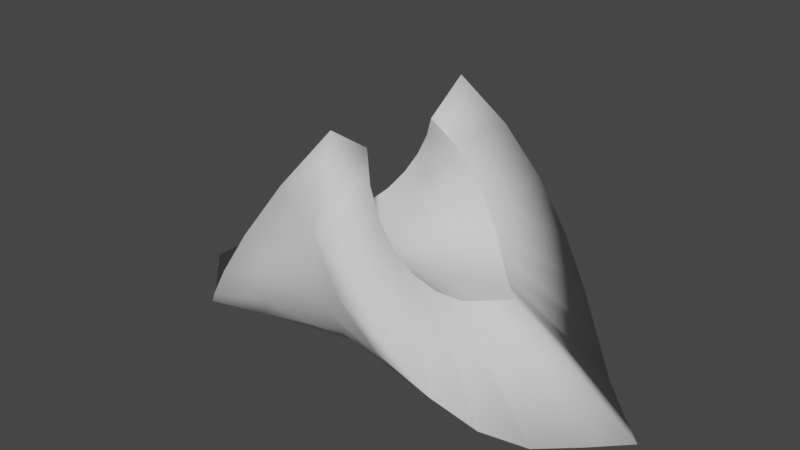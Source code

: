 # Source: wavySquare.blend  (saved by Blender 2.80.75; exported with 4.5.12 LTS)
import bpy
from mathutils import Matrix  # noqa: F401  (used for matrix-valued properties, if any)

bpy.ops.wm.read_factory_settings(use_empty=True)
scene = bpy.context.scene
scene.name = 'Scene'

# ---- world
world_world = bpy.data.worlds.new('World'); scene.world = world_world
world_world.use_nodes = True; world_world.node_tree.nodes.clear()
_N = world_world.node_tree.nodes; _L = world_world.node_tree.links
n0 = _N.new('ShaderNodeOutputWorld'); n0.name = 'World Output'; n0.location = (300, 300)
n1 = _N.new('ShaderNodeBackground'); n1.name = 'Background'; n1.location = (10, 300)
n1.inputs[0].default_value = (0.05088, 0.05088, 0.05088, 1.0)
_L.new(n1.outputs[0], n0.inputs[0])
n0.is_active_output = True
world_world.color = (0.05088, 0.05088, 0.05088)
world_world.use_sun_shadow = False
world_world.sun_shadow_jitter_overblur = 0.0

# ---- meshes
me_plane_001 = bpy.data.meshes.new('Plane.001')
me_plane_001.from_pydata([(0.0, -0.4837, 1.329), (1.414, 0.0, 0.0), (-1.414, 0.0, 0.0), (0.0, 0.4837, 1.329), (-1.237, -0.1768, 0.0), (-1.061, -0.3534, 0.009058), (-0.8839, -0.517, 0.1183), (-0.7071, -0.6444, 0.2911), (-0.5303, -0.7175, 0.5162), (-0.3536, -0.7213, 0.7777), (-0.1768, -0.6451, 1.056), (0.1768, -0.6451, 1.056), (0.3536, -0.7213, 0.7777), (0.5303, -0.7175, 0.5162), (0.7071, -0.6444, 0.2911), (0.8839, -0.517, 0.1183), (1.061, -0.3534, 0.009058), (1.237, -0.1768, 0.0), (1.237, 0.1768, 0.0), (1.061, 0.3534, 0.009058), (0.8839, 0.517, 0.1183), (0.7071, 0.6444, 0.2911), (0.5303, 0.7175, 0.5162), (0.3536, 0.7213, 0.7777), (0.1768, 0.6451, 1.056), (-0.1768, 0.6451, 1.056), (-0.3536, 0.7213, 0.7777), (-0.5303, 0.7175, 0.5162), (-0.7071, 0.6444, 0.2911), (-0.8839, 0.517, 0.1183), (-1.061, 0.3534, 0.009058), (-1.237, 0.1768, 0.0), (0.0, -0.6257, 0.8564), (-0.1768, -0.6524, 0.5963), (-0.3536, -0.6061, 0.3642), (-0.5303, -0.4997, 0.1777), (-0.7071, -0.35, 0.05018), (-0.8839, -0.1768, 0.0), (-1.061, 0.0, 0.0), (0.1768, -0.6524, 0.5963), (0.0, -0.5595, 0.4324), (-0.1768, -0.4755, 0.2347), (-0.3536, -0.3417, 0.09061), (-0.5303, -0.1765, 0.01057), (-0.7071, 0.0, 0.0), (-0.8839, 0.1768, 0.0), (0.3536, -0.6061, 0.3642), (0.1768, -0.4755, 0.2347), (0.0, -0.3289, 0.1298), (-0.1768, -0.174, 0.03106), (-0.3536, 0.0, 0.0), (-0.5303, 0.1765, 0.01057), (-0.7071, 0.35, 0.05018), (0.5303, -0.4997, 0.1777), (0.3536, -0.3417, 0.09061), (0.1768, -0.174, 0.03106), (0.0, 0.0, 0.0), (-0.1768, 0.174, 0.03106), (-0.3536, 0.3417, 0.09061), (-0.5303, 0.4997, 0.1777), (0.7071, -0.35, 0.05018), (0.5303, -0.1765, 0.01057), (0.3536, 0.0, 0.0), (0.1768, 0.174, 0.03106), (0.0, 0.3289, 0.1298), (-0.1768, 0.4755, 0.2347), (-0.3536, 0.6061, 0.3642), (0.8839, -0.1768, 0.0), (0.7071, 0.0, 0.0), (0.5303, 0.1765, 0.01057), (0.3536, 0.3417, 0.09061), (0.1768, 0.4755, 0.2347), (0.0, 0.5595, 0.4324), (-0.1768, 0.6524, 0.5963), (1.061, 0.0, 0.0), (0.8839, 0.1768, 0.0), (0.7071, 0.35, 0.05018), (0.5303, 0.4997, 0.1777), (0.3536, 0.6061, 0.3642), (0.1768, 0.6524, 0.5963), (0.0, 0.6257, 0.8564), (0.0, 0.5824, 1.092), (0.0, 0.6165, 0.6333), (0.0, 0.461, 0.2621), (0.0, 0.1719, 0.04116), (0.0, -0.461, 0.2621), (0.0, -0.1719, 0.04116), (0.0, -0.6165, 0.6333), (0.0, -0.5814, 1.095), (-0.172, -0.6419, 1.064)], [], [(80, 24, 81), (4, 38, 2), (38, 45, 31), (45, 52, 30), (52, 59, 29), (59, 66, 28), (66, 73, 27), (73, 80, 26), (0, 11, 88), (10, 32, 9), (9, 33, 8), (8, 34, 7), (7, 35, 6), (6, 36, 5), (5, 37, 4), (11, 12, 32), (32, 39, 87), (33, 40, 34), (34, 41, 35), (35, 42, 36), (36, 43, 37), (37, 44, 38), (12, 13, 39), (39, 46, 40), (40, 47, 85), (41, 48, 42), (42, 49, 43), (43, 50, 44), (44, 51, 45), (13, 14, 46), (46, 53, 47), (47, 54, 48), (48, 55, 86), (49, 56, 50), (50, 57, 51), (51, 58, 52), (14, 15, 53), (53, 60, 54), (54, 61, 55), (55, 62, 56), (56, 63, 84), (57, 64, 58), (58, 65, 59), (15, 16, 60), (60, 67, 61), (61, 68, 62), (62, 69, 63), (63, 70, 64), (64, 71, 83), (65, 72, 66), (16, 17, 67), (67, 74, 68), (68, 75, 69), (69, 76, 70), (70, 77, 71), (71, 78, 72), (72, 79, 82), (17, 1, 74), (74, 18, 75), (75, 19, 76), (76, 20, 77), (77, 21, 78), (78, 22, 79), (79, 23, 80), (56, 62, 63), (62, 68, 69), (68, 74, 75), (40, 33, 87), (74, 1, 18), (48, 41, 85), (32, 10, 89, 88), (56, 49, 86), (2, 38, 31), (64, 57, 84), (72, 65, 83), (80, 73, 82), (38, 44, 45), (44, 50, 51), (50, 56, 57), (3, 25, 81), (45, 51, 52), (51, 57, 58), (84, 63, 64), (63, 69, 70), (69, 75, 76), (75, 18, 19), (30, 52, 29), (80, 23, 24), (31, 45, 30), (82, 73, 72), (82, 79, 80), (79, 22, 23), (83, 65, 64), (26, 80, 25), (66, 72, 73), (72, 78, 79), (78, 21, 22), (81, 24, 3), (84, 57, 56), (81, 25, 80), (27, 73, 26), (59, 65, 66), (83, 71, 72), (71, 77, 78), (77, 20, 21), (28, 66, 27), (52, 58, 59), (58, 64, 65), (64, 70, 71), (70, 76, 77), (76, 19, 20), (29, 59, 28), (8, 33, 34), (87, 39, 40), (39, 13, 46), (88, 89, 0), (9, 32, 33), (32, 12, 39), (85, 41, 40), (88, 11, 32), (4, 37, 38), (37, 43, 44), (43, 49, 50), (86, 55, 56), (55, 61, 62), (61, 67, 68), (67, 17, 74), (5, 36, 37), (36, 42, 43), (42, 48, 49), (48, 54, 55), (54, 60, 61), (60, 16, 67), (87, 33, 32), (6, 35, 36), (35, 41, 42), (85, 47, 48), (47, 53, 54), (53, 15, 60), (7, 34, 35), (34, 40, 41), (40, 46, 47), (46, 14, 53), (86, 49, 48)])
me_plane_001.polygons.foreach_set('use_smooth', [True] * 144)
_uv = me_plane_001.uv_layers.new(name='UVMap')
_uv.uv.foreach_set('vector', [0.875, 0.875, 1.0, 0.875, 0.9375, 0.9375, 0.0, 0.875, 0.125, 0.875, 0.0, 1.0, 0.125, 0.875, 0.25, 0.875, 0.125, 1.0, 0.25, 0.875, 0.375, 0.875, 0.25, 1.0, 0.375, 0.875, 0.5, 0.875, 0.375, 1.0, 0.5, 0.875, 0.625, 0.875, 0.5, 1.0, 0.625, 0.875, 0.75, 0.875, 0.625, 1.0, 0.75, 0.875, 0.875, 0.875, 0.75, 1.0, 0.0, 0.0, 0.125, 0.0, 0.06164, 0.06164, 0.0, 0.125, 0.125, 0.125, 0.0, 0.25, 0.0, 0.25, 0.125, 0.25, 0.0, 0.375, 0.0, 0.375, 0.125, 0.375, 0.0, 0.5, 0.0, 0.5, 0.125, 0.5, 0.0, 0.625, 0.0, 0.625, 0.125, 0.625, 0.0, 0.75, 0.0, 0.75, 0.125, 0.75, 0.0, 0.875, 0.125, 0.0, 0.25, 0.0, 0.125, 0.125, 0.125, 0.125, 0.25, 0.125, 0.1875, 0.1875, 0.125, 0.25, 0.25, 0.25, 0.125, 0.375, 0.125, 0.375, 0.25, 0.375, 0.125, 0.5, 0.125, 0.5, 0.25, 0.5, 0.125, 0.625, 0.125, 0.625, 0.25, 0.625, 0.125, 0.75, 0.125, 0.75, 0.25, 0.75, 0.125, 0.875, 0.25, 0.0, 0.375, 0.0, 0.25, 0.125, 0.25, 0.125, 0.375, 0.125, 0.25, 0.25, 0.25, 0.25, 0.375, 0.25, 0.3125, 0.3125, 0.25, 0.375, 0.375, 0.375, 0.25, 0.5, 0.25, 0.5, 0.375, 0.5, 0.25, 0.625, 0.25, 0.625, 0.375, 0.625, 0.25, 0.75, 0.25, 0.75, 0.375, 0.75, 0.25, 0.875, 0.375, 0.0, 0.5, 0.0, 0.375, 0.125, 0.375, 0.125, 0.5, 0.125, 0.375, 0.25, 0.375, 0.25, 0.5, 0.25, 0.375, 0.375, 0.375, 0.375, 0.5, 0.375, 0.4375, 0.4375, 0.375, 0.5, 0.5, 0.5, 0.375, 0.625, 0.375, 0.625, 0.5, 0.625, 0.375, 0.75, 0.375, 0.75, 0.5, 0.75, 0.375, 0.875, 0.5, 0.0, 0.625, 0.0, 0.5, 0.125, 0.5, 0.125, 0.625, 0.125, 0.5, 0.25, 0.5, 0.25, 0.625, 0.25, 0.5, 0.375, 0.5, 0.375, 0.625, 0.375, 0.5, 0.5, 0.5, 0.5, 0.625, 0.5, 0.5625, 0.5625, 0.5, 0.625, 0.625, 0.625, 0.5, 0.75, 0.5, 0.75, 0.625, 0.75, 0.5, 0.875, 0.625, 0.0, 0.75, 0.0, 0.625, 0.125, 0.625, 0.125, 0.75, 0.125, 0.625, 0.25, 0.625, 0.25, 0.75, 0.25, 0.625, 0.375, 0.625, 0.375, 0.75, 0.375, 0.625, 0.5, 0.625, 0.5, 0.75, 0.5, 0.625, 0.625, 0.625, 0.625, 0.75, 0.625, 0.6875, 0.6875, 0.625, 0.75, 0.75, 0.75, 0.625, 0.875, 0.75, 0.0, 0.875, 0.0, 0.75, 0.125, 0.75, 0.125, 0.875, 0.125, 0.75, 0.25, 0.75, 0.25, 0.875, 0.25, 0.75, 0.375, 0.75, 0.375, 0.875, 0.375, 0.75, 0.5, 0.75, 0.5, 0.875, 0.5, 0.75, 0.625, 0.75, 0.625, 0.875, 0.625, 0.75, 0.75, 0.75, 0.75, 0.875, 0.75, 0.8125, 0.8125, 0.875, 0.0, 1.0, 0.0, 0.875, 0.125, 0.875, 0.125, 1.0, 0.125, 0.875, 0.25, 0.875, 0.25, 1.0, 0.25, 0.875, 0.375, 0.875, 0.375, 1.0, 0.375, 0.875, 0.5, 0.875, 0.5, 1.0, 0.5, 0.875, 0.625, 0.875, 0.625, 1.0, 0.625, 0.875, 0.75, 0.875, 0.75, 1.0, 0.75, 0.875, 0.875, 0.5, 0.5, 0.625, 0.375, 0.625, 0.5, 0.625, 0.375, 0.75, 0.25, 0.75, 0.375, 0.75, 0.25, 0.875, 0.125, 0.875, 0.25, 0.25, 0.25, 0.125, 0.25, 0.1875, 0.1875, 0.875, 0.125, 1.0, 0.0, 1.0, 0.125, 0.375, 0.375, 0.25, 0.375, 0.3125, 0.3125, 0.125, 0.125, 0.0, 0.125, 0.0, 0.1216, 0.06164, 0.06164, 0.5, 0.5, 0.375, 0.5, 0.4375, 0.4375, 0.0, 1.0, 0.125, 0.875, 0.125, 1.0, 0.625, 0.625, 0.5, 0.625, 0.5625, 0.5625, 0.75, 0.75, 0.625, 0.75, 0.6875, 0.6875, 0.875, 0.875, 0.75, 0.875, 0.8125, 0.8125, 0.125, 0.875, 0.25, 0.75, 0.25, 0.875, 0.25, 0.75, 0.375, 0.625, 0.375, 0.75, 0.375, 0.625, 0.5, 0.5, 0.5, 0.625, 1.0, 1.0, 0.875, 1.0, 0.9375, 0.9375, 0.25, 0.875, 0.375, 0.75, 0.375, 0.875, 0.375, 0.75, 0.5, 0.625, 0.5, 0.75, 0.5625, 0.5625, 0.625, 0.5, 0.625, 0.625, 0.625, 0.5, 0.75, 0.375, 0.75, 0.5, 0.75, 0.375, 0.875, 0.25, 0.875, 0.375, 0.875, 0.25, 1.0, 0.125, 1.0, 0.25, 0.25, 1.0, 0.375, 0.875, 0.375, 1.0, 0.875, 0.875, 1.0, 0.75, 1.0, 0.875, 0.125, 1.0, 0.25, 0.875, 0.25, 1.0, 0.8125, 0.8125, 0.75, 0.875, 0.75, 0.75, 0.8125, 0.8125, 0.875, 0.75, 0.875, 0.875, 0.875, 0.75, 1.0, 0.625, 1.0, 0.75, 0.6875, 0.6875, 0.625, 0.75, 0.625, 0.625, 0.75, 1.0, 0.875, 0.875, 0.875, 1.0, 0.625, 0.875, 0.75, 0.75, 0.75, 0.875, 0.75, 0.75, 0.875, 0.625, 0.875, 0.75, 0.875, 0.625, 1.0, 0.5, 1.0, 0.625, 0.9375, 0.9375, 1.0, 0.875, 1.0, 1.0, 0.5625, 0.5625, 0.5, 0.625, 0.5, 0.5, 0.9375, 0.9375, 0.875, 1.0, 0.875, 0.875, 0.625, 1.0, 0.75, 0.875, 0.75, 1.0, 0.5, 0.875, 0.625, 0.75, 0.625, 0.875, 0.6875, 0.6875, 0.75, 0.625, 0.75, 0.75, 0.75, 0.625, 0.875, 0.5, 0.875, 0.625, 0.875, 0.5, 1.0, 0.375, 1.0, 0.5, 0.5, 1.0, 0.625, 0.875, 0.625, 1.0, 0.375, 0.875, 0.5, 0.75, 0.5, 0.875, 0.5, 0.75, 0.625, 0.625, 0.625, 0.75, 0.625, 0.625, 0.75, 0.5, 0.75, 0.625, 0.75, 0.5, 0.875, 0.375, 0.875, 0.5, 0.875, 0.375, 1.0, 0.25, 1.0, 0.375, 0.375, 1.0, 0.5, 0.875, 0.5, 1.0, 0.0, 0.375, 0.125, 0.25, 0.125, 0.375, 0.1875, 0.1875, 0.25, 0.125, 0.25, 0.25, 0.25, 0.125, 0.375, 0.0, 0.375, 0.125, 0.06164, 0.06164, 0.0, 0.1216, 0.0, 0.0, 0.0, 0.25, 0.125, 0.125, 0.125, 0.25, 0.125, 0.125, 0.25, 0.0, 0.25, 0.125, 0.3125, 0.3125, 0.25, 0.375, 0.25, 0.25, 0.06164, 0.06164, 0.125, 0.0, 0.125, 0.125, 0.0, 0.875, 0.125, 0.75, 0.125, 0.875, 0.125, 0.75, 0.25, 0.625, 0.25, 0.75, 0.25, 0.625, 0.375, 0.5, 0.375, 0.625, 0.4375, 0.4375, 0.5, 0.375, 0.5, 0.5, 0.5, 0.375, 0.625, 0.25, 0.625, 0.375, 0.625, 0.25, 0.75, 0.125, 0.75, 0.25, 0.75, 0.125, 0.875, 0.0, 0.875, 0.125, 0.0, 0.75, 0.125, 0.625, 0.125, 0.75, 0.125, 0.625, 0.25, 0.5, 0.25, 0.625, 0.25, 0.5, 0.375, 0.375, 0.375, 0.5, 0.375, 0.375, 0.5, 0.25, 0.5, 0.375, 0.5, 0.25, 0.625, 0.125, 0.625, 0.25, 0.625, 0.125, 0.75, 0.0, 0.75, 0.125, 0.1875, 0.1875, 0.125, 0.25, 0.125, 0.125, 0.0, 0.625, 0.125, 0.5, 0.125, 0.625, 0.125, 0.5, 0.25, 0.375, 0.25, 0.5, 0.3125, 0.3125, 0.375, 0.25, 0.375, 0.375, 0.375, 0.25, 0.5, 0.125, 0.5, 0.25, 0.5, 0.125, 0.625, 0.0, 0.625, 0.125, 0.0, 0.5, 0.125, 0.375, 0.125, 0.5, 0.125, 0.375, 0.25, 0.25, 0.25, 0.375, 0.25, 0.25, 0.375, 0.125, 0.375, 0.25, 0.375, 0.125, 0.5, 0.0, 0.5, 0.125, 0.4375, 0.4375, 0.375, 0.5, 0.375, 0.375])
me_plane_001.use_remesh_preserve_volume = False
me_plane_001.use_remesh_preserve_attributes = False
me_plane_001.use_mirror_vertex_groups = False
me_plane_001.update()
me_plane_002 = bpy.data.meshes.new('Plane.002')
me_plane_002.from_pydata([(0.0, -0.4837, 1.329), (1.414, 0.0, 0.0), (-1.414, 0.0, 0.0), (0.0, 0.4837, 1.329), (-1.237, -0.1768, 0.0), (-1.061, -0.3534, 0.009058), (-0.8839, -0.517, 0.1183), (-0.7071, -0.6444, 0.2911), (-0.5303, -0.7175, 0.5162), (-0.3536, -0.7213, 0.7777), (-0.1768, -0.6451, 1.056), (0.1768, -0.6451, 1.056), (0.3536, -0.7213, 0.7777), (0.5303, -0.7175, 0.5162), (0.7071, -0.6444, 0.2911), (0.8839, -0.517, 0.1183), (1.061, -0.3534, 0.009058), (1.237, -0.1768, 0.0), (1.237, 0.1768, 0.0), (1.061, 0.3534, 0.009058), (0.8839, 0.517, 0.1183), (0.7071, 0.6444, 0.2911), (0.5303, 0.7175, 0.5162), (0.3536, 0.7213, 0.7777), (0.1768, 0.6451, 1.056), (-0.1768, 0.6451, 1.056), (-0.3536, 0.7213, 0.7777), (-0.5303, 0.7175, 0.5162), (-0.7071, 0.6444, 0.2911), (-0.8839, 0.517, 0.1183), (-1.061, 0.3534, 0.009058), (-1.237, 0.1768, 0.0), (-0.172, -0.6419, 1.064), (6.093e-05, -0.9673, 1.658), (2.828, 3.143e-05, -1.0), (-2.828, 3.143e-05, -1.0), (6.093e-05, 0.9674, 1.658), (-2.475, -0.3535, -1.0), (-2.121, -0.7068, -0.9819), (-1.768, -1.034, -0.7634), (-1.414, -1.289, -0.4178), (-1.061, -1.435, 0.03242), (-0.707, -1.442, 0.5554), (-0.3535, -1.29, 1.112), (0.3536, -1.29, 1.112), (0.7072, -1.442, 0.5554), (1.061, -1.435, 0.03242), (1.414, -1.289, -0.4178), (1.768, -1.034, -0.7634), (2.121, -0.7068, -0.9819), (2.475, -0.3535, -1.0), (2.475, 0.3536, -1.0), (2.121, 0.7069, -0.9819), (1.768, 1.034, -0.7634), (1.414, 1.289, -0.4178), (1.061, 1.435, 0.03242), (0.7072, 1.443, 0.5554), (0.3536, 1.29, 1.112), (-0.3535, 1.29, 1.112), (-0.707, 1.443, 0.5554), (-1.061, 1.435, 0.03242), (-1.414, 1.289, -0.4178), (-1.768, 1.034, -0.7634), (-2.121, 0.7069, -0.9819), (-2.475, 0.3536, -1.0), (6.093e-05, -1.251, 0.7128), (-0.3535, -1.305, 0.1926), (-0.707, -1.212, -0.2716), (-1.061, -0.9993, -0.6445), (-1.414, -0.6999, -0.8996), (-1.768, -0.3535, -1.0), (-2.121, 3.143e-05, -1.0), (0.3536, -1.305, 0.1926), (6.093e-05, -1.119, -0.1353), (-0.3535, -0.9511, -0.5305), (-0.707, -0.6835, -0.8188), (-1.061, -0.3529, -0.9789), (-1.414, 3.143e-05, -1.0), (-1.768, 0.3536, -1.0), (0.7072, -1.212, -0.2716), (0.3536, -0.9511, -0.5305), (6.093e-05, -0.6577, -0.7404), (-0.3535, -0.348, -0.9379), (-0.707, 3.143e-05, -1.0), (-1.061, 0.353, -0.9789), (-1.414, 0.7, -0.8996), (1.061, -0.9993, -0.6445), (0.7072, -0.6835, -0.8188), (0.3536, -0.348, -0.9379), (6.093e-05, 3.143e-05, -1.0), (-0.3535, 0.3481, -0.9379), (-0.707, 0.6835, -0.8188), (-1.061, 0.9994, -0.6445), (1.414, -0.6999, -0.8996), (1.061, -0.3529, -0.9789), (0.7072, 3.143e-05, -1.0), (0.3536, 0.3481, -0.9379), (6.093e-05, 0.6578, -0.7404), (-0.3535, 0.9511, -0.5305), (-0.707, 1.212, -0.2716), (1.768, -0.3535, -1.0), (1.414, 3.143e-05, -1.0), (1.061, 0.353, -0.9789), (0.7072, 0.6835, -0.8188), (0.3536, 0.9511, -0.5305), (6.093e-05, 1.119, -0.1353), (-0.3535, 1.305, 0.1926), (2.121, 3.143e-05, -1.0), (1.768, 0.3536, -1.0), (1.414, 0.7, -0.8996), (1.061, 0.9994, -0.6445), (0.7072, 1.212, -0.2716), (0.3536, 1.305, 0.1926), (6.093e-05, 1.251, 0.7128), (6.093e-05, 1.165, 1.184), (6.093e-05, 1.233, 0.2667), (6.093e-05, 0.9221, -0.4758), (6.093e-05, 0.3439, -0.9177), (6.093e-05, -0.922, -0.4758), (6.093e-05, -0.3438, -0.9177), (6.093e-05, -1.233, 0.2667), (6.093e-05, -1.163, 1.19), (-0.3439, -1.284, 1.127)], [], [(113, 57, 114), (37, 71, 35), (71, 78, 64), (78, 85, 63), (85, 92, 62), (92, 99, 61), (99, 106, 60), (106, 113, 59), (33, 44, 121), (43, 65, 42), (42, 66, 41), (41, 67, 40), (40, 68, 39), (39, 69, 38), (38, 70, 37), (44, 45, 65), (65, 72, 120), (66, 73, 67), (67, 74, 68), (68, 75, 69), (69, 76, 70), (70, 77, 71), (45, 46, 72), (72, 79, 73), (73, 80, 118), (74, 81, 75), (75, 82, 76), (76, 83, 77), (77, 84, 78), (46, 47, 79), (79, 86, 80), (80, 87, 81), (81, 88, 119), (82, 89, 83), (83, 90, 84), (84, 91, 85), (47, 48, 86), (86, 93, 87), (87, 94, 88), (88, 95, 89), (89, 96, 117), (90, 97, 91), (91, 98, 92), (48, 49, 93), (93, 100, 94), (94, 101, 95), (95, 102, 96), (96, 103, 97), (97, 104, 116), (98, 105, 99), (49, 50, 100), (100, 107, 101), (101, 108, 102), (102, 109, 103), (103, 110, 104), (104, 111, 105), (105, 112, 115), (50, 34, 107), (107, 51, 108), (108, 52, 109), (109, 53, 110), (110, 54, 111), (111, 55, 112), (112, 56, 113), (89, 95, 96), (95, 101, 102), (101, 107, 108), (73, 66, 120), (107, 34, 51), (81, 74, 118), (65, 43, 122, 121), (89, 82, 119), (35, 71, 64), (97, 90, 117), (105, 98, 116), (113, 106, 115), (71, 77, 78), (77, 83, 84), (83, 89, 90), (36, 58, 114), (78, 84, 85), (84, 90, 91), (117, 96, 97), (96, 102, 103), (102, 108, 109), (108, 51, 52), (63, 85, 62), (113, 56, 57), (64, 78, 63), (115, 106, 105), (115, 112, 113), (112, 55, 56), (116, 98, 97), (59, 113, 58), (99, 105, 106), (105, 111, 112), (111, 54, 55), (114, 57, 36), (117, 90, 89), (114, 58, 113), (60, 106, 59), (92, 98, 99), (116, 104, 105), (104, 110, 111), (110, 53, 54), (61, 99, 60), (85, 91, 92), (91, 97, 98), (97, 103, 104), (103, 109, 110), (109, 52, 53), (62, 92, 61), (41, 66, 67), (120, 72, 73), (72, 46, 79), (121, 122, 33), (42, 65, 66), (65, 45, 72), (118, 74, 73), (121, 44, 65), (37, 70, 71), (70, 76, 77), (76, 82, 83), (119, 88, 89), (88, 94, 95), (94, 100, 101), (100, 50, 107), (38, 69, 70), (69, 75, 76), (75, 81, 82), (81, 87, 88), (87, 93, 94), (93, 49, 100), (120, 66, 65), (39, 68, 69), (68, 74, 75), (118, 80, 81), (80, 86, 87), (86, 48, 93), (40, 67, 68), (67, 73, 74), (73, 79, 80), (79, 47, 86), (119, 82, 81), (19, 20, 53, 52), (6, 7, 40, 39), (20, 21, 54, 53), (7, 8, 41, 40), (21, 22, 55, 54), (8, 9, 42, 41), (22, 23, 56, 55), (9, 10, 43, 42), (23, 24, 57, 56), (0, 11, 44, 33), (3, 25, 58, 36), (11, 12, 45, 44), (10, 32, 122, 43), (25, 26, 59, 58), (12, 13, 46, 45), (32, 0, 33, 122), (26, 27, 60, 59), (13, 14, 47, 46), (17, 1, 34, 50), (27, 28, 61, 60), (14, 15, 48, 47), (24, 3, 36, 57), (28, 29, 62, 61), (15, 16, 49, 48), (31, 2, 35, 64), (29, 30, 63, 62), (16, 17, 50, 49), (2, 4, 37, 35), (30, 31, 64, 63), (1, 18, 51, 34), (4, 5, 38, 37), (18, 19, 52, 51), (5, 6, 39, 38)])
me_plane_002.polygons.foreach_set('use_smooth', [True] * 177)
_uv = me_plane_002.uv_layers.new(name='UVMap')
_uv.uv.foreach_set('vector', [0.875, 0.875, 1.0, 0.875, 0.9375, 0.9375, 0.0, 0.875, 0.125, 0.875, 0.0, 1.0, 0.125, 0.875, 0.25, 0.875, 0.125, 1.0, 0.25, 0.875, 0.375, 0.875, 0.25, 1.0, 0.375, 0.875, 0.5, 0.875, 0.375, 1.0, 0.5, 0.875, 0.625, 0.875, 0.5, 1.0, 0.625, 0.875, 0.75, 0.875, 0.625, 1.0, 0.75, 0.875, 0.875, 0.875, 0.75, 1.0, 0.0, 0.0, 0.125, 0.0, 0.06164, 0.06164, 0.0, 0.125, 0.125, 0.125, 0.0, 0.25, 0.0, 0.25, 0.125, 0.25, 0.0, 0.375, 0.0, 0.375, 0.125, 0.375, 0.0, 0.5, 0.0, 0.5, 0.125, 0.5, 0.0, 0.625, 0.0, 0.625, 0.125, 0.625, 0.0, 0.75, 0.0, 0.75, 0.125, 0.75, 0.0, 0.875, 0.125, 0.0, 0.25, 0.0, 0.125, 0.125, 0.125, 0.125, 0.25, 0.125, 0.1875, 0.1875, 0.125, 0.25, 0.25, 0.25, 0.125, 0.375, 0.125, 0.375, 0.25, 0.375, 0.125, 0.5, 0.125, 0.5, 0.25, 0.5, 0.125, 0.625, 0.125, 0.625, 0.25, 0.625, 0.125, 0.75, 0.125, 0.75, 0.25, 0.75, 0.125, 0.875, 0.25, 0.0, 0.375, 0.0, 0.25, 0.125, 0.25, 0.125, 0.375, 0.125, 0.25, 0.25, 0.25, 0.25, 0.375, 0.25, 0.3125, 0.3125, 0.25, 0.375, 0.375, 0.375, 0.25, 0.5, 0.25, 0.5, 0.375, 0.5, 0.25, 0.625, 0.25, 0.625, 0.375, 0.625, 0.25, 0.75, 0.25, 0.75, 0.375, 0.75, 0.25, 0.875, 0.375, 0.0, 0.5, 0.0, 0.375, 0.125, 0.375, 0.125, 0.5, 0.125, 0.375, 0.25, 0.375, 0.25, 0.5, 0.25, 0.375, 0.375, 0.375, 0.375, 0.5, 0.375, 0.4375, 0.4375, 0.375, 0.5, 0.5, 0.5, 0.375, 0.625, 0.375, 0.625, 0.5, 0.625, 0.375, 0.75, 0.375, 0.75, 0.5, 0.75, 0.375, 0.875, 0.5, 0.0, 0.625, 0.0, 0.5, 0.125, 0.5, 0.125, 0.625, 0.125, 0.5, 0.25, 0.5, 0.25, 0.625, 0.25, 0.5, 0.375, 0.5, 0.375, 0.625, 0.375, 0.5, 0.5, 0.5, 0.5, 0.625, 0.5, 0.5625, 0.5625, 0.5, 0.625, 0.625, 0.625, 0.5, 0.75, 0.5, 0.75, 0.625, 0.75, 0.5, 0.875, 0.625, 0.0, 0.75, 0.0, 0.625, 0.125, 0.625, 0.125, 0.75, 0.125, 0.625, 0.25, 0.625, 0.25, 0.75, 0.25, 0.625, 0.375, 0.625, 0.375, 0.75, 0.375, 0.625, 0.5, 0.625, 0.5, 0.75, 0.5, 0.625, 0.625, 0.625, 0.625, 0.75, 0.625, 0.6875, 0.6875, 0.625, 0.75, 0.75, 0.75, 0.625, 0.875, 0.75, 0.0, 0.875, 0.0, 0.75, 0.125, 0.75, 0.125, 0.875, 0.125, 0.75, 0.25, 0.75, 0.25, 0.875, 0.25, 0.75, 0.375, 0.75, 0.375, 0.875, 0.375, 0.75, 0.5, 0.75, 0.5, 0.875, 0.5, 0.75, 0.625, 0.75, 0.625, 0.875, 0.625, 0.75, 0.75, 0.75, 0.75, 0.875, 0.75, 0.8125, 0.8125, 0.875, 0.0, 1.0, 0.0, 0.875, 0.125, 0.875, 0.125, 1.0, 0.125, 0.875, 0.25, 0.875, 0.25, 1.0, 0.25, 0.875, 0.375, 0.875, 0.375, 1.0, 0.375, 0.875, 0.5, 0.875, 0.5, 1.0, 0.5, 0.875, 0.625, 0.875, 0.625, 1.0, 0.625, 0.875, 0.75, 0.875, 0.75, 1.0, 0.75, 0.875, 0.875, 0.5, 0.5, 0.625, 0.375, 0.625, 0.5, 0.625, 0.375, 0.75, 0.25, 0.75, 0.375, 0.75, 0.25, 0.875, 0.125, 0.875, 0.25, 0.25, 0.25, 0.125, 0.25, 0.1875, 0.1875, 0.875, 0.125, 1.0, 0.0, 1.0, 0.125, 0.375, 0.375, 0.25, 0.375, 0.3125, 0.3125, 0.125, 0.125, 0.0, 0.125, 0.0, 0.1216, 0.06164, 0.06164, 0.5, 0.5, 0.375, 0.5, 0.4375, 0.4375, 0.0, 1.0, 0.125, 0.875, 0.125, 1.0, 0.625, 0.625, 0.5, 0.625, 0.5625, 0.5625, 0.75, 0.75, 0.625, 0.75, 0.6875, 0.6875, 0.875, 0.875, 0.75, 0.875, 0.8125, 0.8125, 0.125, 0.875, 0.25, 0.75, 0.25, 0.875, 0.25, 0.75, 0.375, 0.625, 0.375, 0.75, 0.375, 0.625, 0.5, 0.5, 0.5, 0.625, 1.0, 1.0, 0.875, 1.0, 0.9375, 0.9375, 0.25, 0.875, 0.375, 0.75, 0.375, 0.875, 0.375, 0.75, 0.5, 0.625, 0.5, 0.75, 0.5625, 0.5625, 0.625, 0.5, 0.625, 0.625, 0.625, 0.5, 0.75, 0.375, 0.75, 0.5, 0.75, 0.375, 0.875, 0.25, 0.875, 0.375, 0.875, 0.25, 1.0, 0.125, 1.0, 0.25, 0.25, 1.0, 0.375, 0.875, 0.375, 1.0, 0.875, 0.875, 1.0, 0.75, 1.0, 0.875, 0.125, 1.0, 0.25, 0.875, 0.25, 1.0, 0.8125, 0.8125, 0.75, 0.875, 0.75, 0.75, 0.8125, 0.8125, 0.875, 0.75, 0.875, 0.875, 0.875, 0.75, 1.0, 0.625, 1.0, 0.75, 0.6875, 0.6875, 0.625, 0.75, 0.625, 0.625, 0.75, 1.0, 0.875, 0.875, 0.875, 1.0, 0.625, 0.875, 0.75, 0.75, 0.75, 0.875, 0.75, 0.75, 0.875, 0.625, 0.875, 0.75, 0.875, 0.625, 1.0, 0.5, 1.0, 0.625, 0.9375, 0.9375, 1.0, 0.875, 1.0, 1.0, 0.5625, 0.5625, 0.5, 0.625, 0.5, 0.5, 0.9375, 0.9375, 0.875, 1.0, 0.875, 0.875, 0.625, 1.0, 0.75, 0.875, 0.75, 1.0, 0.5, 0.875, 0.625, 0.75, 0.625, 0.875, 0.6875, 0.6875, 0.75, 0.625, 0.75, 0.75, 0.75, 0.625, 0.875, 0.5, 0.875, 0.625, 0.875, 0.5, 1.0, 0.375, 1.0, 0.5, 0.5, 1.0, 0.625, 0.875, 0.625, 1.0, 0.375, 0.875, 0.5, 0.75, 0.5, 0.875, 0.5, 0.75, 0.625, 0.625, 0.625, 0.75, 0.625, 0.625, 0.75, 0.5, 0.75, 0.625, 0.75, 0.5, 0.875, 0.375, 0.875, 0.5, 0.875, 0.375, 1.0, 0.25, 1.0, 0.375, 0.375, 1.0, 0.5, 0.875, 0.5, 1.0, 0.0, 0.375, 0.125, 0.25, 0.125, 0.375, 0.1875, 0.1875, 0.25, 0.125, 0.25, 0.25, 0.25, 0.125, 0.375, 0.0, 0.375, 0.125, 0.06164, 0.06164, 0.0, 0.1216, 0.0, 0.0, 0.0, 0.25, 0.125, 0.125, 0.125, 0.25, 0.125, 0.125, 0.25, 0.0, 0.25, 0.125, 0.3125, 0.3125, 0.25, 0.375, 0.25, 0.25, 0.06164, 0.06164, 0.125, 0.0, 0.125, 0.125, 0.0, 0.875, 0.125, 0.75, 0.125, 0.875, 0.125, 0.75, 0.25, 0.625, 0.25, 0.75, 0.25, 0.625, 0.375, 0.5, 0.375, 0.625, 0.4375, 0.4375, 0.5, 0.375, 0.5, 0.5, 0.5, 0.375, 0.625, 0.25, 0.625, 0.375, 0.625, 0.25, 0.75, 0.125, 0.75, 0.25, 0.75, 0.125, 0.875, 0.0, 0.875, 0.125, 0.0, 0.75, 0.125, 0.625, 0.125, 0.75, 0.125, 0.625, 0.25, 0.5, 0.25, 0.625, 0.25, 0.5, 0.375, 0.375, 0.375, 0.5, 0.375, 0.375, 0.5, 0.25, 0.5, 0.375, 0.5, 0.25, 0.625, 0.125, 0.625, 0.25, 0.625, 0.125, 0.75, 0.0, 0.75, 0.125, 0.1875, 0.1875, 0.125, 0.25, 0.125, 0.125, 0.0, 0.625, 0.125, 0.5, 0.125, 0.625, 0.125, 0.5, 0.25, 0.375, 0.25, 0.5, 0.3125, 0.3125, 0.375, 0.25, 0.375, 0.375, 0.375, 0.25, 0.5, 0.125, 0.5, 0.25, 0.5, 0.125, 0.625, 0.0, 0.625, 0.125, 0.0, 0.5, 0.125, 0.375, 0.125, 0.5, 0.125, 0.375, 0.25, 0.25, 0.25, 0.375, 0.25, 0.25, 0.375, 0.125, 0.375, 0.25, 0.375, 0.125, 0.5, 0.0, 0.5, 0.125, 0.4375, 0.4375, 0.375, 0.5, 0.375, 0.375, 1.0, 0.25, 1.0, 0.375, 1.0, 0.375, 1.0, 0.25, 0.0, 0.625, 0.0, 0.5, 0.0, 0.5, 0.0, 0.625, 1.0, 0.375, 1.0, 0.5, 1.0, 0.5, 1.0, 0.375, 0.0, 0.5, 0.0, 0.375, 0.0, 0.375, 0.0, 0.5, 1.0, 0.5, 1.0, 0.625, 1.0, 0.625, 1.0, 0.5, 0.0, 0.375, 0.0, 0.25, 0.0, 0.25, 0.0, 0.375, 1.0, 0.625, 1.0, 0.75, 1.0, 0.75, 1.0, 0.625, 0.0, 0.25, 0.0, 0.125, 0.0, 0.125, 0.0, 0.25, 1.0, 0.75, 1.0, 0.875, 1.0, 0.875, 1.0, 0.75, 0.0, 0.0, 0.125, 0.0, 0.125, 0.0, 0.0, 0.0, 1.0, 1.0, 0.875, 1.0, 0.875, 1.0, 1.0, 1.0, 0.125, 0.0, 0.25, 0.0, 0.25, 0.0, 0.125, 0.0, 0.0, 0.125, 0.0, 0.1216, 0.0, 0.1216, 0.0, 0.125, 0.875, 1.0, 0.75, 1.0, 0.75, 1.0, 0.875, 1.0, 0.25, 0.0, 0.375, 0.0, 0.375, 0.0, 0.25, 0.0, 0.0, 0.1216, 0.0, 0.0, 0.0, 0.0, 0.0, 0.1216, 0.75, 1.0, 0.625, 1.0, 0.625, 1.0, 0.75, 1.0, 0.375, 0.0, 0.5, 0.0, 0.5, 0.0, 0.375, 0.0, 0.875, 0.0, 1.0, 0.0, 1.0, 0.0, 0.875, 0.0, 0.625, 1.0, 0.5, 1.0, 0.5, 1.0, 0.625, 1.0, 0.5, 0.0, 0.625, 0.0, 0.625, 0.0, 0.5, 0.0, 1.0, 0.875, 1.0, 1.0, 1.0, 1.0, 1.0, 0.875, 0.5, 1.0, 0.375, 1.0, 0.375, 1.0, 0.5, 1.0, 0.625, 0.0, 0.75, 0.0, 0.75, 0.0, 0.625, 0.0, 0.125, 1.0, 0.0, 1.0, 0.0, 1.0, 0.125, 1.0, 0.375, 1.0, 0.25, 1.0, 0.25, 1.0, 0.375, 1.0, 0.75, 0.0, 0.875, 0.0, 0.875, 0.0, 0.75, 0.0, 0.0, 1.0, 0.0, 0.875, 0.0, 0.875, 0.0, 1.0, 0.25, 1.0, 0.125, 1.0, 0.125, 1.0, 0.25, 1.0, 1.0, 0.0, 1.0, 0.125, 1.0, 0.125, 1.0, 0.0, 0.0, 0.875, 0.0, 0.75, 0.0, 0.75, 0.0, 0.875, 1.0, 0.125, 1.0, 0.25, 1.0, 0.25, 1.0, 0.125, 0.0, 0.75, 0.0, 0.625, 0.0, 0.625, 0.0, 0.75])
me_plane_002.use_remesh_preserve_volume = False
me_plane_002.use_remesh_preserve_attributes = False
me_plane_002.use_mirror_vertex_groups = False
me_plane_002.update()

# ---- objects
ob_hull = bpy.data.objects.new('Hull', me_plane_001)
ob_back = bpy.data.objects.new('Back', me_plane_002)

# ---- transforms, parenting, visibility, modifiers, constraints
ob_hull.location = (0.0, 0.0, 0.0)
ob_hull.lineart.crease_threshold = 0.0
ob_back.location = (0.0, 0.0, 0.0)
ob_back.lineart.crease_threshold = 0.0

# ---- collection membership
scene.collection.objects.link(ob_hull)
scene.collection.objects.link(ob_back)

# ---- scene / render settings (as saved in the file)
scene.frame_start = 1; scene.frame_end = 250; scene.frame_set(1)
scene.render.engine = 'BLENDER_EEVEE_NEXT'
scene.cycles.use_denoising = False
scene.cycles.samples = 128
scene.cycles.sampling_pattern = 'TABULATED_SOBOL'
scene.cycles.use_adaptive_sampling = False
scene.cycles.use_light_tree = False
scene.view_settings.view_transform = 'Filmic'
bpy.context.view_layer.update()

# ---- added for rendering (the .blend has no active camera and no usable light): camera, sun
cam_auto = bpy.data.cameras.new('AutoCamera')
cam_auto.lens = 50.0
cam_auto.sensor_width = 36.0
cam_auto.clip_end = 1000.0
ob_auto_camera = bpy.data.objects.new('AutoCamera', cam_auto)
scene.collection.objects.link(ob_auto_camera)
ob_auto_camera.location = (6.36917, -7.6429, 5.42422)
ob_auto_camera.rotation_euler = (1.09748, -7.21219e-08, 0.694738)
scene.camera = ob_auto_camera
light_auto_sun = bpy.data.lights.new('AutoSun', 'SUN')
light_auto_sun.energy = 3.0
light_auto_sun.angle = 0.0523599
ob_auto_sun = bpy.data.objects.new('AutoSun', light_auto_sun)
scene.collection.objects.link(ob_auto_sun)
ob_auto_sun.rotation_euler = (0.872665, 0.174533, 0.523599)
bpy.context.view_layer.update()
